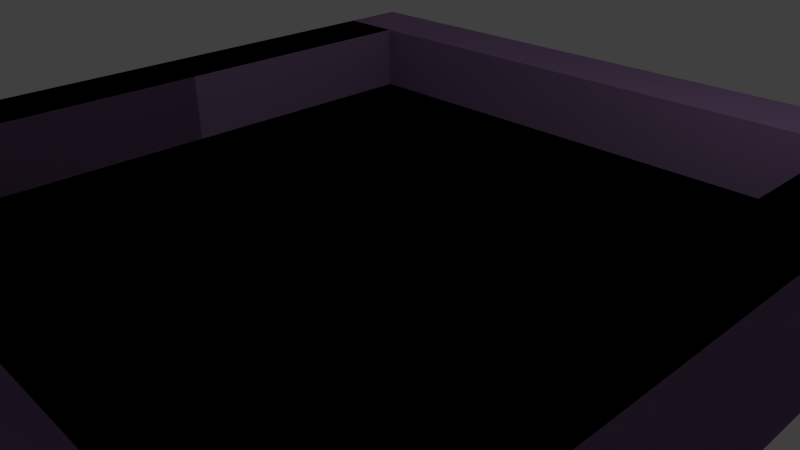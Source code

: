# Source: tiles.blend  (saved by Blender 2.76.0; exported with 4.5.12 LTS)
import bpy
from mathutils import Matrix  # noqa: F401  (used for matrix-valued properties, if any)

bpy.ops.wm.read_factory_settings(use_empty=True)
scene = bpy.context.scene
scene.name = 'Scene'

# ---- collections
col_collection_1 = bpy.data.collections.new('Collection 1'); scene.collection.children.link(col_collection_1)

# ---- materials (node trees are filled in below, after node groups)
mat_checker_off = bpy.data.materials.new('Checker off')
mat_checker_off.alpha_threshold = 0.0
mat_checker_off.use_transparent_shadow = False
mat_checker_off.diffuse_color = (0.6729, 0.8, 0.1128, 1.0)
mat_checker_off.roughness = 0.5
mat_checker_off.line_color = (0.0, 0.0, 0.0, 1.0)
mat_checker_on = bpy.data.materials.new('Checker on')
mat_checker_on.alpha_threshold = 0.0
mat_checker_on.use_transparent_shadow = False
mat_checker_on.diffuse_color = (0.2262, 0.8, 0.3517, 1.0)
mat_checker_on.roughness = 0.5
mat_checker_on.line_color = (0.0, 0.0, 0.0, 1.0)
mat_wall = bpy.data.materials.new('Wall')
mat_wall.alpha_threshold = 0.0
mat_wall.use_transparent_shadow = False
mat_wall.diffuse_color = (0.3662, 0.2271, 0.4385, 1.0)
mat_wall.roughness = 0.5

# ---- material node trees

# ---- world
world_world = bpy.data.worlds.new('World'); scene.world = world_world
world_world.color = (0.05088, 0.05088, 0.05088)
world_world.use_sun_shadow = False
world_world.sun_shadow_jitter_overblur = 0.0
world_world.cycles.sampling_method = 'MANUAL'
world_world.cycles.sample_map_resolution = 256

# ---- cameras
cam_camera = bpy.data.cameras.new('Camera')
cam_camera.clip_end = 100.0
cam_camera.lens = 35.0
cam_camera.sensor_width = 32.0
cam_camera.sensor_height = 18.0
cam_camera.ortho_scale = 7.314
cam_camera.dof.focus_distance = 0.0
cam_camera.dof.aperture_fstop = 128.0

# ---- lights
light_lamp = bpy.data.lights.new('Lamp', 'POINT')
light_lamp.transmission_factor = 0.0
light_lamp.cutoff_distance = 30.0
light_lamp.energy = 100.0
light_lamp.shadow_buffer_clip_start = 1.001
light_lamp.shadow_soft_size = 0.1
light_lamp.shadow_maximum_resolution = 0.006
light_lamp.use_absolute_resolution = True
light_lamp.cycles.use_multiple_importance_sampling = False

# ---- meshes
me_cube_006 = bpy.data.meshes.new('Cube.006')
me_cube_006.from_pydata([(1.0, 1.0, -1.0), (1.0, -1.0, -1.0), (-1.0, -1.0, -1.0), (-1.0, 1.0, -1.0), (1.0, 1.0, 1.0), (1.0, -1.0, 1.0), (-1.0, -1.0, 1.0), (-1.0, 1.0, 1.0), (1.0, -5.96e-08, -1.0), (1.788e-07, 1.0, -1.0), (0.0, -1.0, -1.0), (-1.0, 2.98e-07, -1.0), (1.0, -5.364e-07, 1.0), (2.384e-07, 1.0, 1.0), (-5.364e-07, -1.0, 1.0), (-1.0, 1.788e-07, 1.0), (-1.49e-07, -1.788e-07, 1.0), (5.96e-08, 1.192e-07, -1.0), (1.25, -1.304e-07, -1.0), (1.25, -1.25, -1.0), (1.25, -6.072e-07, 1.0), (1.25, -1.25, 1.0), (1.25, 1.25, -1.0), (1.25, 1.25, 1.0), (1.0, -5.364e-07, 3.0), (1.0, -1.0, 3.0), (1.0, 1.0, 3.0), (1.25, -1.25, 3.0), (1.25, -5.96e-07, 3.0), (1.25, 1.25, 3.0), (2.384e-07, 1.25, -1.0), (-1.0, 1.25, -1.0), (2.98e-07, 1.25, 1.0), (-1.0, 1.25, 1.0), (2.384e-07, 1.0, 3.0), (-1.0, 1.0, 3.0), (2.98e-07, 1.25, 3.0), (-1.0, 1.25, 3.0), (-9.499e-08, -1.25, -1.0), (-1.0, -1.25, -1.0), (-6.314e-07, -1.25, 1.0), (-1.0, -1.25, 1.0), (-5.364e-07, -1.0, 3.0), (-1.0, -1.0, 3.0), (1.0, -1.0, 3.0), (-6.314e-07, -1.25, 3.0), (-1.0, -1.25, 3.0)], [], [(17, 10, 2, 11), (16, 15, 6, 14), (13, 4, 26, 34), (11, 15, 7, 3), (2, 6, 15, 11), (1, 8, 18, 19), (20, 23, 29, 28), (12, 16, 14, 5), (4, 13, 16, 12), (13, 7, 15, 16), (9, 17, 11, 3), (0, 8, 17, 9), (8, 1, 10, 17), (18, 20, 21, 19), (22, 23, 20, 18), (12, 5, 25, 24), (2, 10, 38, 39), (8, 0, 22, 18), (24, 25, 27, 28), (26, 24, 28, 29), (21, 20, 28, 27), (4, 12, 24, 26), (32, 30, 31, 33), (26, 29, 36, 34), (3, 7, 33, 31), (0, 9, 30, 22), (9, 3, 31, 30), (33, 7, 35, 37), (35, 34, 36, 37), (7, 13, 34, 35), (32, 36, 29, 23), (32, 33, 37, 36), (23, 22, 30, 32), (38, 40, 41, 39), (19, 21, 40, 38), (14, 6, 43, 42), (6, 2, 39, 41), (42, 43, 46, 45), (41, 40, 45, 46), (5, 14, 42, 44), (6, 41, 46, 43), (10, 1, 19, 38), (21, 27, 45, 40), (44, 42, 45, 27)])
me_cube_006.polygons.foreach_set('material_index', [0, 0, 2, 1, 0, 2, 2, 1, 0, 1, 1, 0, 1, 2, 2, 2, 2, 2, 2, 2, 2, 2, 2, 2, 2, 2, 2, 2, 2, 2, 2, 2, 2, 2, 2, 2, 2, 2, 2, 2, 2, 2, 2, 2])
me_cube_006.materials.append(mat_checker_off)
me_cube_006.materials.append(mat_checker_on)
me_cube_006.materials.append(mat_wall)
me_cube_006.use_remesh_preserve_volume = False
me_cube_006.use_remesh_preserve_attributes = False
me_cube_006.use_mirror_vertex_groups = False
me_cube_006.update()
me_cube_005 = bpy.data.meshes.new('Cube.005')
me_cube_005.from_pydata([(1.0, 1.0, -1.0), (1.0, -1.0, -1.0), (-1.0, -1.0, -1.0), (-1.0, 1.0, -1.0), (1.0, 1.0, 1.0), (1.0, -1.0, 1.0), (-1.0, -1.0, 1.0), (-1.0, 1.0, 1.0), (1.0, -5.96e-08, -1.0), (1.788e-07, 1.0, -1.0), (0.0, -1.0, -1.0), (-1.0, 2.98e-07, -1.0), (1.0, -5.364e-07, 1.0), (2.384e-07, 1.0, 1.0), (-5.364e-07, -1.0, 1.0), (-1.0, 1.788e-07, 1.0), (-1.49e-07, -1.788e-07, 1.0), (5.96e-08, 1.192e-07, -1.0), (1.25, -1.304e-07, -1.0), (1.25, -1.25, -1.0), (1.25, -6.072e-07, 1.0), (1.25, -1.25, 1.0), (1.25, 1.25, -1.0), (1.25, 1.25, 1.0), (1.0, -5.364e-07, 3.0), (1.0, -1.0, 3.0), (1.0, 1.0, 3.0), (1.25, -1.25, 3.0), (1.25, -5.96e-07, 3.0), (1.25, 1.25, 3.0), (2.384e-07, 1.25, -1.0), (-1.0, 1.25, -1.0), (2.98e-07, 1.25, 1.0), (-1.0, 1.25, 1.0), (2.384e-07, 1.0, 3.0), (-1.0, 1.0, 3.0), (2.98e-07, 1.25, 3.0), (-1.0, 1.25, 3.0), (-9.499e-08, -1.25, -1.0), (-1.0, -1.25, -1.0), (-6.314e-07, -1.25, 1.0), (-1.0, -1.25, 1.0), (-5.364e-07, -1.0, 3.0), (-1.0, -1.0, 3.0), (1.0, -1.0, 3.0), (-6.314e-07, -1.25, 3.0), (-1.0, -1.25, 3.0)], [], [(17, 10, 2, 11), (16, 15, 6, 14), (13, 4, 26, 34), (11, 15, 7, 3), (2, 6, 15, 11), (1, 8, 18, 19), (20, 23, 29, 28), (12, 16, 14, 5), (4, 13, 16, 12), (13, 7, 15, 16), (9, 17, 11, 3), (0, 8, 17, 9), (8, 1, 10, 17), (18, 20, 21, 19), (22, 23, 20, 18), (12, 5, 25, 24), (2, 10, 38, 39), (8, 0, 22, 18), (24, 25, 27, 28), (26, 24, 28, 29), (21, 20, 28, 27), (4, 12, 24, 26), (32, 30, 31, 33), (26, 29, 36, 34), (3, 7, 33, 31), (0, 9, 30, 22), (9, 3, 31, 30), (33, 7, 35, 37), (35, 34, 36, 37), (7, 13, 34, 35), (32, 36, 29, 23), (32, 33, 37, 36), (23, 22, 30, 32), (38, 40, 41, 39), (19, 21, 40, 38), (14, 6, 43, 42), (6, 2, 39, 41), (42, 43, 46, 45), (41, 40, 45, 46), (5, 14, 42, 44), (6, 41, 46, 43), (10, 1, 19, 38), (21, 27, 45, 40), (44, 42, 45, 27)])
me_cube_005.polygons.foreach_set('material_index', [0, 0, 2, 1, 0, 2, 2, 1, 0, 1, 1, 0, 1, 2, 2, 2, 2, 2, 2, 2, 2, 2, 2, 2, 2, 2, 2, 2, 2, 2, 2, 2, 2, 2, 2, 2, 2, 2, 2, 2, 2, 2, 2, 2])
me_cube_005.materials.append(mat_checker_on)
me_cube_005.materials.append(mat_checker_off)
me_cube_005.materials.append(mat_wall)
me_cube_005.use_remesh_preserve_volume = False
me_cube_005.use_remesh_preserve_attributes = False
me_cube_005.use_mirror_vertex_groups = False
me_cube_005.update()
me_cube_004 = bpy.data.meshes.new('Cube.004')
me_cube_004.from_pydata([(1.0, 1.0, -1.0), (1.0, -1.0, -1.0), (-1.0, -1.0, -1.0), (-1.0, 1.0, -1.0), (1.0, 1.0, 1.0), (1.0, -1.0, 1.0), (-1.0, -1.0, 1.0), (-1.0, 1.0, 1.0), (1.0, -5.96e-08, -1.0), (1.788e-07, 1.0, -1.0), (0.0, -1.0, -1.0), (-1.0, 2.98e-07, -1.0), (1.0, -5.364e-07, 1.0), (2.384e-07, 1.0, 1.0), (-5.364e-07, -1.0, 1.0), (-1.0, 1.788e-07, 1.0), (-1.49e-07, -1.788e-07, 1.0), (5.96e-08, 1.192e-07, -1.0), (1.25, -1.304e-07, -1.0), (1.25, -1.0, -1.0), (1.25, -6.072e-07, 1.0), (1.25, -1.0, 1.0), (1.25, 1.25, -1.0), (1.25, 1.25, 1.0), (1.0, -5.364e-07, 3.0), (1.0, -1.0, 3.0), (1.0, 1.0, 3.0), (1.25, -1.0, 3.0), (1.25, -5.96e-07, 3.0), (1.25, 1.25, 3.0), (2.384e-07, 1.25, -1.0), (-1.0, 1.25, -1.0), (2.98e-07, 1.25, 1.0), (-1.0, 1.25, 1.0), (2.384e-07, 1.0, 3.0), (-1.0, 1.0, 3.0), (2.98e-07, 1.25, 3.0), (-1.0, 1.25, 3.0)], [], [(17, 10, 2, 11), (16, 15, 6, 14), (13, 4, 26, 34), (11, 15, 7, 3), (2, 6, 15, 11), (1, 8, 18, 19), (10, 14, 6, 2), (1, 5, 14, 10), (20, 23, 29, 28), (12, 16, 14, 5), (4, 13, 16, 12), (13, 7, 15, 16), (9, 17, 11, 3), (0, 8, 17, 9), (8, 1, 10, 17), (18, 20, 21, 19), (22, 23, 20, 18), (12, 5, 25, 24), (5, 1, 19, 21), (8, 0, 22, 18), (24, 25, 27, 28), (26, 24, 28, 29), (21, 20, 28, 27), (4, 12, 24, 26), (5, 21, 27, 25), (32, 30, 31, 33), (26, 29, 36, 34), (3, 7, 33, 31), (0, 9, 30, 22), (9, 3, 31, 30), (33, 7, 35, 37), (35, 34, 36, 37), (7, 13, 34, 35), (32, 36, 29, 23), (32, 33, 37, 36), (23, 22, 30, 32)])
me_cube_004.polygons.foreach_set('material_index', [0, 0, 2, 1, 0, 2, 0, 1, 2, 1, 0, 1, 1, 0, 1, 2, 2, 2, 2, 2, 2, 2, 2, 2, 2, 2, 2, 2, 2, 2, 2, 2, 2, 2, 2, 2])
me_cube_004.materials.append(mat_checker_off)
me_cube_004.materials.append(mat_checker_on)
me_cube_004.materials.append(mat_wall)
me_cube_004.use_remesh_preserve_volume = False
me_cube_004.use_remesh_preserve_attributes = False
me_cube_004.use_mirror_vertex_groups = False
me_cube_004.update()
me_cube_003 = bpy.data.meshes.new('Cube.003')
me_cube_003.from_pydata([(1.0, 1.0, -1.0), (1.0, -1.0, -1.0), (-1.0, -1.0, -1.0), (-1.0, 1.0, -1.0), (1.0, 1.0, 1.0), (1.0, -1.0, 1.0), (-1.0, -1.0, 1.0), (-1.0, 1.0, 1.0), (1.0, -5.96e-08, -1.0), (1.788e-07, 1.0, -1.0), (0.0, -1.0, -1.0), (-1.0, 2.98e-07, -1.0), (1.0, -5.364e-07, 1.0), (2.384e-07, 1.0, 1.0), (-5.364e-07, -1.0, 1.0), (-1.0, 1.788e-07, 1.0), (-1.49e-07, -1.788e-07, 1.0), (5.96e-08, 1.192e-07, -1.0), (1.25, -1.304e-07, -1.0), (1.25, -1.0, -1.0), (1.25, -6.072e-07, 1.0), (1.25, -1.0, 1.0), (1.25, 1.0, -1.0), (1.25, 1.0, 1.0), (1.0, -5.364e-07, 3.0), (1.0, -1.0, 3.0), (1.0, 1.0, 3.0), (1.25, -1.0, 3.0), (1.25, -6.072e-07, 3.0), (1.25, 1.0, 3.0)], [], [(17, 10, 2, 11), (16, 15, 6, 14), (13, 9, 3, 7), (4, 0, 9, 13), (11, 15, 7, 3), (2, 6, 15, 11), (1, 8, 18, 19), (10, 14, 6, 2), (1, 5, 14, 10), (20, 23, 29, 28), (12, 16, 14, 5), (4, 13, 16, 12), (13, 7, 15, 16), (9, 17, 11, 3), (0, 8, 17, 9), (8, 1, 10, 17), (18, 20, 21, 19), (22, 23, 20, 18), (0, 4, 23, 22), (12, 5, 25, 24), (5, 1, 19, 21), (8, 0, 22, 18), (24, 25, 27, 28), (26, 24, 28, 29), (21, 20, 28, 27), (23, 4, 26, 29), (4, 12, 24, 26), (5, 21, 27, 25)])
me_cube_003.polygons.foreach_set('material_index', [0, 0, 1, 0, 1, 0, 2, 0, 1, 2, 1, 0, 1, 1, 0, 1, 2, 2, 2, 2, 2, 2, 2, 2, 2, 2, 2, 2])
me_cube_003.materials.append(mat_checker_off)
me_cube_003.materials.append(mat_checker_on)
me_cube_003.materials.append(mat_wall)
me_cube_003.use_remesh_preserve_volume = False
me_cube_003.use_remesh_preserve_attributes = False
me_cube_003.use_mirror_vertex_groups = False
me_cube_003.update()
me_cube_002 = bpy.data.meshes.new('Cube.002')
me_cube_002.from_pydata([(1.0, 1.0, -1.0), (1.0, -1.0, -1.0), (-1.0, -1.0, -1.0), (-1.0, 1.0, -1.0), (1.0, 1.0, 1.0), (1.0, -1.0, 1.0), (-1.0, -1.0, 1.0), (-1.0, 1.0, 1.0), (1.0, -5.96e-08, -1.0), (1.788e-07, 1.0, -1.0), (0.0, -1.0, -1.0), (-1.0, 2.98e-07, -1.0), (1.0, -5.364e-07, 1.0), (2.384e-07, 1.0, 1.0), (-5.364e-07, -1.0, 1.0), (-1.0, 1.788e-07, 1.0), (-1.49e-07, -1.788e-07, 1.0), (5.96e-08, 1.192e-07, -1.0), (1.25, -1.304e-07, -1.0), (1.25, -1.0, -1.0), (1.25, -6.072e-07, 1.0), (1.25, -1.0, 1.0), (1.25, 1.25, -1.0), (1.25, 1.25, 1.0), (1.0, -5.364e-07, 3.0), (1.0, -1.0, 3.0), (1.0, 1.0, 3.0), (1.25, -1.0, 3.0), (1.25, -5.96e-07, 3.0), (1.25, 1.25, 3.0), (2.384e-07, 1.25, -1.0), (-1.0, 1.25, -1.0), (2.98e-07, 1.25, 1.0), (-1.0, 1.25, 1.0), (2.384e-07, 1.0, 3.0), (-1.0, 1.0, 3.0), (2.98e-07, 1.25, 3.0), (-1.0, 1.25, 3.0)], [], [(17, 10, 2, 11), (16, 15, 6, 14), (13, 4, 26, 34), (11, 15, 7, 3), (2, 6, 15, 11), (1, 8, 18, 19), (10, 14, 6, 2), (1, 5, 14, 10), (20, 23, 29, 28), (12, 16, 14, 5), (4, 13, 16, 12), (13, 7, 15, 16), (9, 17, 11, 3), (0, 8, 17, 9), (8, 1, 10, 17), (18, 20, 21, 19), (22, 23, 20, 18), (12, 5, 25, 24), (5, 1, 19, 21), (8, 0, 22, 18), (24, 25, 27, 28), (26, 24, 28, 29), (21, 20, 28, 27), (4, 12, 24, 26), (5, 21, 27, 25), (32, 30, 31, 33), (26, 29, 36, 34), (3, 7, 33, 31), (0, 9, 30, 22), (9, 3, 31, 30), (33, 7, 35, 37), (35, 34, 36, 37), (7, 13, 34, 35), (32, 36, 29, 23), (32, 33, 37, 36), (23, 22, 30, 32)])
me_cube_002.polygons.foreach_set('material_index', [0, 0, 2, 1, 0, 2, 0, 1, 2, 1, 0, 1, 1, 0, 1, 2, 2, 2, 2, 2, 2, 2, 2, 2, 2, 2, 2, 2, 2, 2, 2, 2, 2, 2, 2, 2])
me_cube_002.materials.append(mat_checker_on)
me_cube_002.materials.append(mat_checker_off)
me_cube_002.materials.append(mat_wall)
me_cube_002.use_remesh_preserve_volume = False
me_cube_002.use_remesh_preserve_attributes = False
me_cube_002.use_mirror_vertex_groups = False
me_cube_002.update()
me_cube_001 = bpy.data.meshes.new('Cube.001')
me_cube_001.from_pydata([(1.0, 1.0, -1.0), (1.0, -1.0, -1.0), (-1.0, -1.0, -1.0), (-1.0, 1.0, -1.0), (1.0, 1.0, 1.0), (1.0, -1.0, 1.0), (-1.0, -1.0, 1.0), (-1.0, 1.0, 1.0), (1.0, -5.96e-08, -1.0), (1.788e-07, 1.0, -1.0), (0.0, -1.0, -1.0), (-1.0, 2.98e-07, -1.0), (1.0, -5.364e-07, 1.0), (2.384e-07, 1.0, 1.0), (-5.364e-07, -1.0, 1.0), (-1.0, 1.788e-07, 1.0), (-1.49e-07, -1.788e-07, 1.0), (5.96e-08, 1.192e-07, -1.0), (1.25, -1.304e-07, -1.0), (1.25, -1.0, -1.0), (1.25, -6.072e-07, 1.0), (1.25, -1.0, 1.0), (1.25, 1.0, -1.0), (1.25, 1.0, 1.0), (1.0, -5.364e-07, 3.0), (1.0, -1.0, 3.0), (1.0, 1.0, 3.0), (1.25, -1.0, 3.0), (1.25, -6.072e-07, 3.0), (1.25, 1.0, 3.0)], [], [(17, 10, 2, 11), (16, 15, 6, 14), (13, 9, 3, 7), (4, 0, 9, 13), (11, 15, 7, 3), (2, 6, 15, 11), (1, 8, 18, 19), (10, 14, 6, 2), (1, 5, 14, 10), (20, 23, 29, 28), (12, 16, 14, 5), (4, 13, 16, 12), (13, 7, 15, 16), (9, 17, 11, 3), (0, 8, 17, 9), (8, 1, 10, 17), (18, 20, 21, 19), (22, 23, 20, 18), (0, 4, 23, 22), (12, 5, 25, 24), (5, 1, 19, 21), (8, 0, 22, 18), (24, 25, 27, 28), (26, 24, 28, 29), (21, 20, 28, 27), (23, 4, 26, 29), (4, 12, 24, 26), (5, 21, 27, 25)])
me_cube_001.polygons.foreach_set('material_index', [0, 0, 1, 0, 1, 0, 2, 0, 1, 2, 1, 0, 1, 1, 0, 1, 2, 2, 2, 2, 2, 2, 2, 2, 2, 2, 2, 2])
me_cube_001.materials.append(mat_checker_on)
me_cube_001.materials.append(mat_checker_off)
me_cube_001.materials.append(mat_wall)
me_cube_001.use_remesh_preserve_volume = False
me_cube_001.use_remesh_preserve_attributes = False
me_cube_001.use_mirror_vertex_groups = False
me_cube_001.update()
me_cube = bpy.data.meshes.new('Cube')
me_cube.from_pydata([(1.0, 1.0, -1.0), (1.0, -1.0, -1.0), (-1.0, -1.0, -1.0), (-1.0, 1.0, -1.0), (1.0, 1.0, 1.0), (1.0, -1.0, 1.0), (-1.0, -1.0, 1.0), (-1.0, 1.0, 1.0), (1.0, -5.96e-08, -1.0), (1.788e-07, 1.0, -1.0), (0.0, -1.0, -1.0), (-1.0, 2.98e-07, -1.0), (1.0, -5.364e-07, 1.0), (2.384e-07, 1.0, 1.0), (-5.364e-07, -1.0, 1.0), (-1.0, 1.788e-07, 1.0), (-1.49e-07, -1.788e-07, 1.0), (5.96e-08, 1.192e-07, -1.0)], [], [(17, 10, 2, 11), (16, 15, 6, 14), (13, 9, 3, 7), (4, 0, 9, 13), (11, 15, 7, 3), (2, 6, 15, 11), (8, 12, 5, 1), (10, 14, 6, 2), (1, 5, 14, 10), (0, 4, 12, 8), (12, 16, 14, 5), (4, 13, 16, 12), (13, 7, 15, 16), (9, 17, 11, 3), (0, 8, 17, 9), (8, 1, 10, 17)])
me_cube.polygons.foreach_set('material_index', [0, 0, 1, 0, 1, 0, 1, 0, 1, 0, 1, 0, 1, 1, 0, 1])
me_cube.materials.append(mat_checker_on)
me_cube.materials.append(mat_checker_off)
me_cube.use_remesh_preserve_volume = False
me_cube.use_remesh_preserve_attributes = False
me_cube.use_mirror_vertex_groups = False
me_cube.update()

# ---- objects
ob_tile_wall06 = bpy.data.objects.new('tile_wall06', me_cube_006)
ob_tile_wall05 = bpy.data.objects.new('tile_wall05', me_cube_005)
ob_tile_wall04 = bpy.data.objects.new('tile_wall04', me_cube_004)
ob_tile_wall02 = bpy.data.objects.new('tile_wall02', me_cube_003)
ob_tile_wall03 = bpy.data.objects.new('tile_wall03', me_cube_002)
ob_tile_wall01 = bpy.data.objects.new('tile_wall01', me_cube_001)
ob_tile_basic = bpy.data.objects.new('tile_basic', me_cube)
ob_lamp = bpy.data.objects.new('Lamp', light_lamp)
ob_camera = bpy.data.objects.new('Camera', cam_camera)

# ---- transforms, parenting, visibility, modifiers, constraints
ob_tile_wall06.location = (0.0, 0.0, 0.0)
ob_tile_wall06.rotation_euler = (0.0, 0.0, 4.712)
ob_tile_wall06.scale = (4.0, 4.0, 0.5)
ob_tile_wall06.lock_rotations_4d = False
ob_tile_wall06.empty_display_type = 'ARROWS'
ob_tile_wall06.lineart.crease_threshold = 0.0
ob_tile_wall05.location = (0.0, 0.0, 0.0)
ob_tile_wall05.rotation_euler = (0.0, 0.0, 3.142)
ob_tile_wall05.scale = (4.0, 4.0, 0.5)
ob_tile_wall05.lock_rotations_4d = False
ob_tile_wall05.empty_display_type = 'ARROWS'
ob_tile_wall05.hide_viewport = True
ob_tile_wall05.lineart.crease_threshold = 0.0
ob_tile_wall04.location = (0.0, 0.0, 0.0)
ob_tile_wall04.rotation_euler = (0.0, 0.0, 4.712)
ob_tile_wall04.scale = (4.0, 4.0, 0.5)
ob_tile_wall04.lock_rotations_4d = False
ob_tile_wall04.empty_display_type = 'ARROWS'
ob_tile_wall04.hide_viewport = True
ob_tile_wall04.lineart.crease_threshold = 0.0
ob_tile_wall02.location = (0.0, 0.0, 0.0)
ob_tile_wall02.rotation_euler = (0.0, 0.0, 4.712)
ob_tile_wall02.scale = (4.0, 4.0, 0.5)
ob_tile_wall02.lock_rotations_4d = False
ob_tile_wall02.empty_display_type = 'ARROWS'
ob_tile_wall02.hide_viewport = True
ob_tile_wall02.lineart.crease_threshold = 0.0
ob_tile_wall03.location = (0.0, 0.0, 0.0)
ob_tile_wall03.rotation_euler = (0.0, 0.0, 3.142)
ob_tile_wall03.scale = (4.0, 4.0, 0.5)
ob_tile_wall03.lock_rotations_4d = False
ob_tile_wall03.empty_display_type = 'ARROWS'
ob_tile_wall03.hide_viewport = True
ob_tile_wall03.lineart.crease_threshold = 0.0
ob_tile_wall01.location = (0.0, 0.0, 0.0)
ob_tile_wall01.rotation_euler = (0.0, 0.0, 3.142)
ob_tile_wall01.scale = (4.0, 4.0, 0.5)
ob_tile_wall01.lock_rotations_4d = False
ob_tile_wall01.empty_display_type = 'ARROWS'
ob_tile_wall01.hide_viewport = True
ob_tile_wall01.lineart.crease_threshold = 0.0
ob_tile_basic.location = (0.0, 0.0, 0.0)
ob_tile_basic.scale = (4.0, 4.0, 0.5)
ob_tile_basic.lock_rotations_4d = False
ob_tile_basic.empty_display_type = 'ARROWS'
ob_tile_basic.hide_viewport = True
ob_tile_basic.lineart.crease_threshold = 0.0
ob_lamp.location = (4.076, 1.005, 5.904)
ob_lamp.rotation_euler = (0.6503, 0.05522, 1.866)
ob_lamp.lock_rotations_4d = False
ob_lamp.empty_display_type = 'ARROWS'
ob_lamp.color = (0.0, 0.0, 0.0, 0.0)
ob_lamp.lineart.crease_threshold = 0.0
ob_camera.location = (7.481, -6.508, 5.344)
ob_camera.rotation_euler = (1.109, 0.01082, 0.8149)
ob_camera.lock_rotations_4d = False
ob_camera.empty_display_type = 'ARROWS'
ob_camera.color = (0.0, 0.0, 0.0, 0.0)
ob_camera.display_type = 'WIRE'
ob_camera.lineart.crease_threshold = 0.0

# ---- collection membership
col_collection_1.objects.link(ob_tile_wall06)
col_collection_1.objects.link(ob_tile_wall05)
col_collection_1.objects.link(ob_tile_wall04)
col_collection_1.objects.link(ob_tile_wall02)
col_collection_1.objects.link(ob_tile_wall03)
col_collection_1.objects.link(ob_tile_wall01)
col_collection_1.objects.link(ob_tile_basic)
col_collection_1.objects.link(ob_lamp)
col_collection_1.objects.link(ob_camera)

# ---- scene / render settings (as saved in the file)
scene.camera = ob_camera
scene.frame_start = 1; scene.frame_end = 250; scene.frame_set(1)
scene.render.engine = 'BLENDER_EEVEE_NEXT'
scene.render.resolution_percentage = 50
scene.render.dither_intensity = 0.0
scene.cycles.use_denoising = False
scene.cycles.samples = 10
scene.cycles.sampling_pattern = 'TABULATED_SOBOL'
scene.cycles.light_sampling_threshold = 0.0
scene.cycles.use_adaptive_sampling = False
scene.cycles.use_light_tree = False
scene.cycles.blur_glossy = 0.0
scene.cycles.pixel_filter_type = 'GAUSSIAN'
scene.cycles.sample_clamp_indirect = 0.0
scene.view_settings.view_transform = 'Standard'
bpy.context.view_layer.update()
